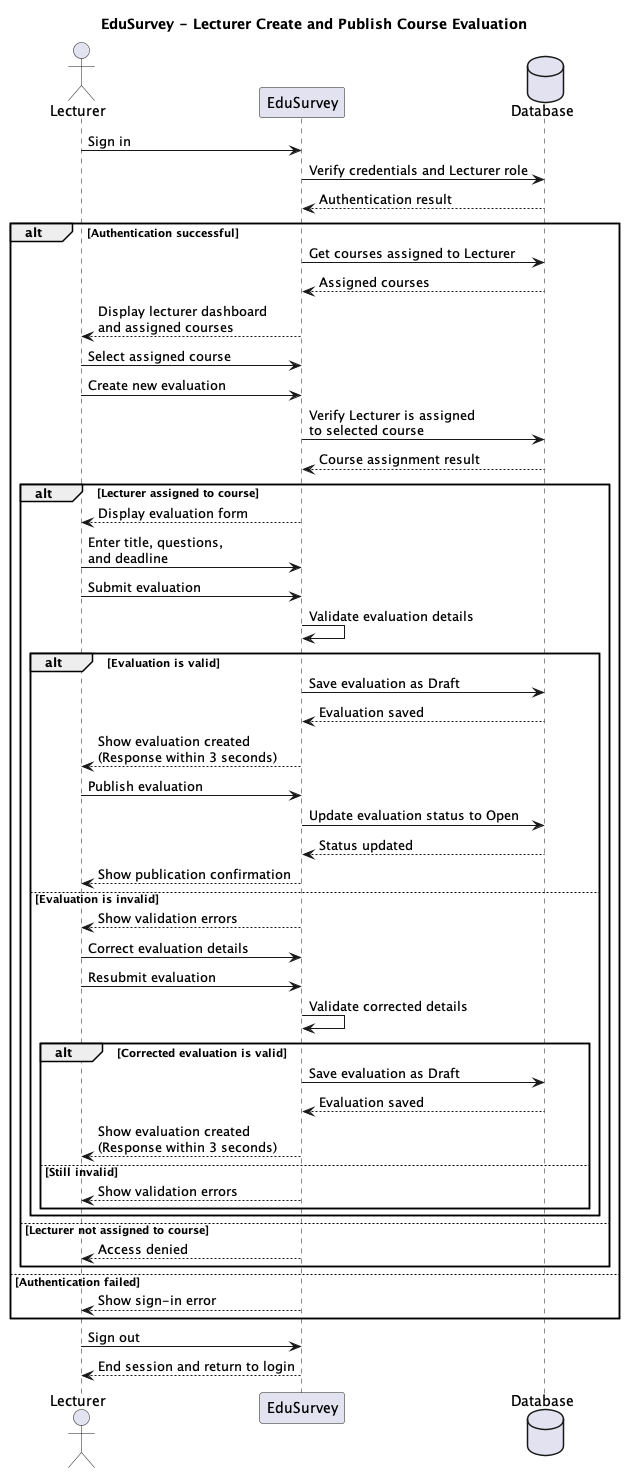

The diagram above was rendered by PlantUML. Its source (embedded in the PNG):
@startuml

title EduSurvey - Lecturer Create and Publish Course Evaluation

actor Lecturer
participant "EduSurvey" as System
database "Database" as DB

Lecturer -> System: Sign in
System -> DB: Verify credentials and Lecturer role
DB --> System: Authentication result

alt Authentication successful
    System -> DB: Get courses assigned to Lecturer
    DB --> System: Assigned courses
    System --> Lecturer: Display lecturer dashboard\nand assigned courses

    Lecturer -> System: Select assigned course
    Lecturer -> System: Create new evaluation

    System -> DB: Verify Lecturer is assigned\nto selected course
    DB --> System: Course assignment result

    alt Lecturer assigned to course
        System --> Lecturer: Display evaluation form

        Lecturer -> System: Enter title, questions,\nand deadline
        Lecturer -> System: Submit evaluation

        System -> System: Validate evaluation details

        alt Evaluation is valid
            System -> DB: Save evaluation as Draft
            DB --> System: Evaluation saved
            System --> Lecturer: Show evaluation created\n(Response within 3 seconds)

            Lecturer -> System: Publish evaluation
            System -> DB: Update evaluation status to Open
            DB --> System: Status updated
            System --> Lecturer: Show publication confirmation

        else Evaluation is invalid
            System --> Lecturer: Show validation errors
            Lecturer -> System: Correct evaluation details
            Lecturer -> System: Resubmit evaluation

            System -> System: Validate corrected details

            alt Corrected evaluation is valid
                System -> DB: Save evaluation as Draft
                DB --> System: Evaluation saved
                System --> Lecturer: Show evaluation created\n(Response within 3 seconds)
            else Still invalid
                System --> Lecturer: Show validation errors
            end
        end

    else Lecturer not assigned to course
        System --> Lecturer: Access denied
    end

else Authentication failed
    System --> Lecturer: Show sign-in error
end

Lecturer -> System: Sign out
System --> Lecturer: End session and return to login

@enduml